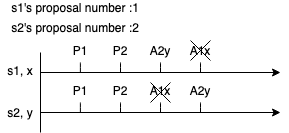

The diagram above was exported from draw.io. Its source (the exported page's mxGraphModel, read from the mxfile embedded in the PNG):
<mxGraphModel dx="475" dy="278" grid="1" gridSize="10" guides="1" tooltips="1" connect="1" arrows="1" fold="1" page="1" pageScale="1" pageWidth="827" pageHeight="1169" math="0" shadow="0">
  <root>
    <mxCell id="0" />
    <mxCell id="1" parent="0" />
    <mxCell id="dr0RJbHY-ZKXWL29lj6i-1" value="" style="endArrow=none;html=1;" edge="1" parent="1">
      <mxGeometry width="50" height="50" relative="1" as="geometry">
        <mxPoint x="200" y="240" as="sourcePoint" />
        <mxPoint x="200" y="160" as="targetPoint" />
      </mxGeometry>
    </mxCell>
    <mxCell id="dr0RJbHY-ZKXWL29lj6i-3" value="" style="endArrow=classic;html=1;" edge="1" parent="1">
      <mxGeometry width="50" height="50" relative="1" as="geometry">
        <mxPoint x="200" y="180" as="sourcePoint" />
        <mxPoint x="440" y="180" as="targetPoint" />
      </mxGeometry>
    </mxCell>
    <mxCell id="dr0RJbHY-ZKXWL29lj6i-4" value="" style="endArrow=none;html=1;" edge="1" parent="1">
      <mxGeometry width="50" height="50" relative="1" as="geometry">
        <mxPoint x="239.88" y="180" as="sourcePoint" />
        <mxPoint x="239.88" y="170" as="targetPoint" />
        <Array as="points">
          <mxPoint x="239.88" y="170" />
        </Array>
      </mxGeometry>
    </mxCell>
    <mxCell id="dr0RJbHY-ZKXWL29lj6i-6" value="s1, x" style="text;html=1;strokeColor=none;fillColor=none;align=center;verticalAlign=middle;whiteSpace=wrap;rounded=0;" vertex="1" parent="1">
      <mxGeometry x="160" y="168" width="40" height="20" as="geometry" />
    </mxCell>
    <mxCell id="dr0RJbHY-ZKXWL29lj6i-7" value="P1" style="text;html=1;strokeColor=none;fillColor=none;align=center;verticalAlign=middle;whiteSpace=wrap;rounded=0;" vertex="1" parent="1">
      <mxGeometry x="220" y="148" width="40" height="20" as="geometry" />
    </mxCell>
    <mxCell id="dr0RJbHY-ZKXWL29lj6i-8" value="" style="endArrow=none;html=1;" edge="1" parent="1">
      <mxGeometry width="50" height="50" relative="1" as="geometry">
        <mxPoint x="360" y="180" as="sourcePoint" />
        <mxPoint x="360" y="170" as="targetPoint" />
        <Array as="points">
          <mxPoint x="360" y="170" />
        </Array>
      </mxGeometry>
    </mxCell>
    <mxCell id="dr0RJbHY-ZKXWL29lj6i-10" value="s2, y" style="text;html=1;strokeColor=none;fillColor=none;align=center;verticalAlign=middle;whiteSpace=wrap;rounded=0;" vertex="1" parent="1">
      <mxGeometry x="160" y="210" width="40" height="20" as="geometry" />
    </mxCell>
    <mxCell id="dr0RJbHY-ZKXWL29lj6i-11" value="" style="endArrow=classic;html=1;" edge="1" parent="1">
      <mxGeometry width="50" height="50" relative="1" as="geometry">
        <mxPoint x="200" y="220" as="sourcePoint" />
        <mxPoint x="440" y="220" as="targetPoint" />
      </mxGeometry>
    </mxCell>
    <mxCell id="dr0RJbHY-ZKXWL29lj6i-13" value="" style="endArrow=none;html=1;" edge="1" parent="1">
      <mxGeometry width="50" height="50" relative="1" as="geometry">
        <mxPoint x="239.88" y="220" as="sourcePoint" />
        <mxPoint x="239.88" y="210" as="targetPoint" />
        <Array as="points">
          <mxPoint x="239.88" y="210" />
        </Array>
      </mxGeometry>
    </mxCell>
    <mxCell id="dr0RJbHY-ZKXWL29lj6i-16" value="s1's proposal number :1" style="text;html=1;strokeColor=none;fillColor=none;align=center;verticalAlign=middle;whiteSpace=wrap;rounded=0;" vertex="1" parent="1">
      <mxGeometry x="160" y="110" width="150" height="10" as="geometry" />
    </mxCell>
    <mxCell id="dr0RJbHY-ZKXWL29lj6i-26" value="s2's proposal number :2" style="text;html=1;strokeColor=none;fillColor=none;align=center;verticalAlign=middle;whiteSpace=wrap;rounded=0;" vertex="1" parent="1">
      <mxGeometry x="160" y="130" width="150" height="10" as="geometry" />
    </mxCell>
    <mxCell id="CZ8kqMusIv595hNCFAcV-1" value="" style="endArrow=none;html=1;" edge="1" parent="1">
      <mxGeometry width="50" height="50" relative="1" as="geometry">
        <mxPoint x="359.99999999999994" y="220" as="sourcePoint" />
        <mxPoint x="359.99999999999994" y="210" as="targetPoint" />
        <Array as="points">
          <mxPoint x="360" y="210" />
        </Array>
      </mxGeometry>
    </mxCell>
    <mxCell id="CZ8kqMusIv595hNCFAcV-2" value="P1" style="text;html=1;strokeColor=none;fillColor=none;align=center;verticalAlign=middle;whiteSpace=wrap;rounded=0;" vertex="1" parent="1">
      <mxGeometry x="220" y="188" width="40" height="20" as="geometry" />
    </mxCell>
    <mxCell id="CZ8kqMusIv595hNCFAcV-4" value="" style="endArrow=none;html=1;" edge="1" parent="1">
      <mxGeometry width="50" height="50" relative="1" as="geometry">
        <mxPoint x="280" y="220" as="sourcePoint" />
        <mxPoint x="280" y="210" as="targetPoint" />
        <Array as="points">
          <mxPoint x="280" y="210" />
        </Array>
      </mxGeometry>
    </mxCell>
    <mxCell id="CZ8kqMusIv595hNCFAcV-5" value="" style="endArrow=none;html=1;" edge="1" parent="1">
      <mxGeometry width="50" height="50" relative="1" as="geometry">
        <mxPoint x="280" y="180" as="sourcePoint" />
        <mxPoint x="280" y="170" as="targetPoint" />
        <Array as="points">
          <mxPoint x="280" y="170" />
        </Array>
      </mxGeometry>
    </mxCell>
    <mxCell id="CZ8kqMusIv595hNCFAcV-6" value="P2" style="text;html=1;strokeColor=none;fillColor=none;align=center;verticalAlign=middle;whiteSpace=wrap;rounded=0;" vertex="1" parent="1">
      <mxGeometry x="260" y="148" width="40" height="20" as="geometry" />
    </mxCell>
    <mxCell id="CZ8kqMusIv595hNCFAcV-7" value="P2" style="text;html=1;strokeColor=none;fillColor=none;align=center;verticalAlign=middle;whiteSpace=wrap;rounded=0;" vertex="1" parent="1">
      <mxGeometry x="260" y="188" width="40" height="20" as="geometry" />
    </mxCell>
    <mxCell id="CZ8kqMusIv595hNCFAcV-8" value="" style="endArrow=none;html=1;" edge="1" parent="1">
      <mxGeometry width="50" height="50" relative="1" as="geometry">
        <mxPoint x="320" y="180" as="sourcePoint" />
        <mxPoint x="320" y="170" as="targetPoint" />
        <Array as="points">
          <mxPoint x="320" y="170" />
        </Array>
      </mxGeometry>
    </mxCell>
    <mxCell id="CZ8kqMusIv595hNCFAcV-9" value="" style="endArrow=none;html=1;" edge="1" parent="1">
      <mxGeometry width="50" height="50" relative="1" as="geometry">
        <mxPoint x="319.99999999999994" y="220" as="sourcePoint" />
        <mxPoint x="319.99999999999994" y="210" as="targetPoint" />
        <Array as="points">
          <mxPoint x="320" y="210" />
        </Array>
      </mxGeometry>
    </mxCell>
    <mxCell id="CZ8kqMusIv595hNCFAcV-10" value="A1x" style="text;html=1;strokeColor=none;fillColor=none;align=center;verticalAlign=middle;whiteSpace=wrap;rounded=0;" vertex="1" parent="1">
      <mxGeometry x="340" y="148" width="40" height="20" as="geometry" />
    </mxCell>
    <mxCell id="CZ8kqMusIv595hNCFAcV-11" value="A1x" style="text;html=1;strokeColor=none;fillColor=none;align=center;verticalAlign=middle;whiteSpace=wrap;rounded=0;" vertex="1" parent="1">
      <mxGeometry x="300" y="188" width="40" height="20" as="geometry" />
    </mxCell>
    <mxCell id="CZ8kqMusIv595hNCFAcV-12" value="A2y" style="text;html=1;strokeColor=none;fillColor=none;align=center;verticalAlign=middle;whiteSpace=wrap;rounded=0;" vertex="1" parent="1">
      <mxGeometry x="300" y="148" width="40" height="20" as="geometry" />
    </mxCell>
    <mxCell id="CZ8kqMusIv595hNCFAcV-13" value="A2y" style="text;html=1;strokeColor=none;fillColor=none;align=center;verticalAlign=middle;whiteSpace=wrap;rounded=0;" vertex="1" parent="1">
      <mxGeometry x="340" y="188" width="40" height="20" as="geometry" />
    </mxCell>
    <mxCell id="KC4nAX0TlJlzQW1at8S_-1" value="" style="endArrow=none;html=1;" edge="1" parent="1">
      <mxGeometry width="50" height="50" relative="1" as="geometry">
        <mxPoint x="310" y="210" as="sourcePoint" />
        <mxPoint x="330" y="190" as="targetPoint" />
      </mxGeometry>
    </mxCell>
    <mxCell id="KC4nAX0TlJlzQW1at8S_-2" value="" style="endArrow=none;html=1;" edge="1" parent="1">
      <mxGeometry width="50" height="50" relative="1" as="geometry">
        <mxPoint x="310" y="190" as="sourcePoint" />
        <mxPoint x="330" y="210" as="targetPoint" />
      </mxGeometry>
    </mxCell>
    <mxCell id="KC4nAX0TlJlzQW1at8S_-3" value="" style="endArrow=none;html=1;" edge="1" parent="1">
      <mxGeometry width="50" height="50" relative="1" as="geometry">
        <mxPoint x="350" y="168" as="sourcePoint" />
        <mxPoint x="370" y="148" as="targetPoint" />
      </mxGeometry>
    </mxCell>
    <mxCell id="KC4nAX0TlJlzQW1at8S_-4" value="" style="endArrow=none;html=1;" edge="1" parent="1">
      <mxGeometry width="50" height="50" relative="1" as="geometry">
        <mxPoint x="350" y="148" as="sourcePoint" />
        <mxPoint x="370" y="168" as="targetPoint" />
      </mxGeometry>
    </mxCell>
  </root>
</mxGraphModel>